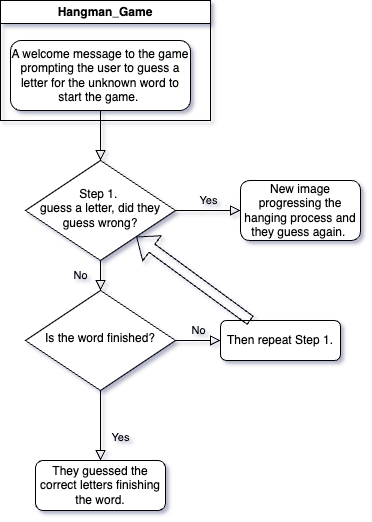

The diagram above was exported from draw.io. Its source (the exported page's mxGraphModel, read from the mxfile embedded in the PNG):
<mxGraphModel dx="954" dy="605" grid="1" gridSize="10" guides="1" tooltips="1" connect="1" arrows="1" fold="1" page="1" pageScale="1" pageWidth="827" pageHeight="1169" background="#FFFFFF" math="0" shadow="1">
  <root>
    <mxCell id="WIyWlLk6GJQsqaUBKTNV-0" />
    <mxCell id="WIyWlLk6GJQsqaUBKTNV-1" parent="WIyWlLk6GJQsqaUBKTNV-0" />
    <mxCell id="WIyWlLk6GJQsqaUBKTNV-2" value="" style="rounded=0;html=1;jettySize=auto;orthogonalLoop=1;fontSize=11;endArrow=block;endFill=0;endSize=8;strokeWidth=1;shadow=0;labelBackgroundColor=none;edgeStyle=orthogonalEdgeStyle;" parent="WIyWlLk6GJQsqaUBKTNV-1" source="WIyWlLk6GJQsqaUBKTNV-3" target="WIyWlLk6GJQsqaUBKTNV-6" edge="1">
      <mxGeometry relative="1" as="geometry" />
    </mxCell>
    <mxCell id="WIyWlLk6GJQsqaUBKTNV-4" value="No" style="rounded=0;html=1;jettySize=auto;orthogonalLoop=1;fontSize=11;endArrow=block;endFill=0;endSize=8;strokeWidth=1;shadow=0;labelBackgroundColor=none;edgeStyle=orthogonalEdgeStyle;" parent="WIyWlLk6GJQsqaUBKTNV-1" source="WIyWlLk6GJQsqaUBKTNV-6" target="WIyWlLk6GJQsqaUBKTNV-10" edge="1">
      <mxGeometry y="20" relative="1" as="geometry">
        <mxPoint as="offset" />
      </mxGeometry>
    </mxCell>
    <mxCell id="WIyWlLk6GJQsqaUBKTNV-5" value="Yes" style="edgeStyle=orthogonalEdgeStyle;rounded=0;html=1;jettySize=auto;orthogonalLoop=1;fontSize=11;endArrow=block;endFill=0;endSize=8;strokeWidth=1;shadow=0;labelBackgroundColor=none;" parent="WIyWlLk6GJQsqaUBKTNV-1" source="WIyWlLk6GJQsqaUBKTNV-6" target="WIyWlLk6GJQsqaUBKTNV-7" edge="1">
      <mxGeometry y="10" relative="1" as="geometry">
        <mxPoint as="offset" />
      </mxGeometry>
    </mxCell>
    <mxCell id="WIyWlLk6GJQsqaUBKTNV-6" value="Step 1.&amp;nbsp;&lt;div&gt;guess a letter, did they guess wrong?&lt;/div&gt;" style="rhombus;whiteSpace=wrap;html=1;shadow=0;fontFamily=Helvetica;fontSize=12;align=center;strokeWidth=1;spacing=6;spacingTop=-4;" parent="WIyWlLk6GJQsqaUBKTNV-1" vertex="1">
      <mxGeometry x="145" y="170" width="150" height="100" as="geometry" />
    </mxCell>
    <mxCell id="WIyWlLk6GJQsqaUBKTNV-7" value="New image progressing the hanging process and they guess again.&amp;nbsp;" style="rounded=1;whiteSpace=wrap;html=1;fontSize=12;glass=0;strokeWidth=1;shadow=0;" parent="WIyWlLk6GJQsqaUBKTNV-1" vertex="1">
      <mxGeometry x="360" y="190" width="120" height="60" as="geometry" />
    </mxCell>
    <mxCell id="WIyWlLk6GJQsqaUBKTNV-8" value="Yes" style="rounded=0;html=1;jettySize=auto;orthogonalLoop=1;fontSize=11;endArrow=block;endFill=0;endSize=8;strokeWidth=1;shadow=0;labelBackgroundColor=none;edgeStyle=orthogonalEdgeStyle;" parent="WIyWlLk6GJQsqaUBKTNV-1" source="WIyWlLk6GJQsqaUBKTNV-10" target="WIyWlLk6GJQsqaUBKTNV-11" edge="1">
      <mxGeometry x="0.3333" y="20" relative="1" as="geometry">
        <mxPoint as="offset" />
      </mxGeometry>
    </mxCell>
    <mxCell id="WIyWlLk6GJQsqaUBKTNV-9" value="No" style="edgeStyle=orthogonalEdgeStyle;rounded=0;html=1;jettySize=auto;orthogonalLoop=1;fontSize=11;endArrow=block;endFill=0;endSize=8;strokeWidth=1;shadow=0;labelBackgroundColor=none;" parent="WIyWlLk6GJQsqaUBKTNV-1" source="WIyWlLk6GJQsqaUBKTNV-10" target="WIyWlLk6GJQsqaUBKTNV-12" edge="1">
      <mxGeometry y="10" relative="1" as="geometry">
        <mxPoint as="offset" />
      </mxGeometry>
    </mxCell>
    <mxCell id="WIyWlLk6GJQsqaUBKTNV-10" value="Is the word finished?" style="rhombus;whiteSpace=wrap;html=1;shadow=0;fontFamily=Helvetica;fontSize=12;align=center;strokeWidth=1;spacing=6;spacingTop=-4;" parent="WIyWlLk6GJQsqaUBKTNV-1" vertex="1">
      <mxGeometry x="145" y="300" width="150" height="100" as="geometry" />
    </mxCell>
    <mxCell id="WIyWlLk6GJQsqaUBKTNV-11" value="They guessed the correct letters finishing the word." style="rounded=1;whiteSpace=wrap;html=1;fontSize=12;glass=0;strokeWidth=1;shadow=0;" parent="WIyWlLk6GJQsqaUBKTNV-1" vertex="1">
      <mxGeometry x="155" y="470" width="130" height="50" as="geometry" />
    </mxCell>
    <mxCell id="WIyWlLk6GJQsqaUBKTNV-12" value="Then repeat Step 1." style="rounded=1;whiteSpace=wrap;html=1;fontSize=12;glass=0;strokeWidth=1;shadow=0;" parent="WIyWlLk6GJQsqaUBKTNV-1" vertex="1">
      <mxGeometry x="340" y="330" width="120" height="40" as="geometry" />
    </mxCell>
    <mxCell id="pYRbtd0h0PD3VZe9jZZA-1" value="Hangman_Game" style="swimlane;whiteSpace=wrap;html=1;" vertex="1" parent="WIyWlLk6GJQsqaUBKTNV-1">
      <mxGeometry x="120" y="10" width="210" height="120" as="geometry" />
    </mxCell>
    <mxCell id="WIyWlLk6GJQsqaUBKTNV-3" value="A welcome message to the game prompting the user to guess a letter for the unknown word to start the game.&amp;nbsp;" style="rounded=1;whiteSpace=wrap;html=1;fontSize=12;glass=0;strokeWidth=1;shadow=0;" parent="pYRbtd0h0PD3VZe9jZZA-1" vertex="1">
      <mxGeometry x="10" y="40" width="180" height="70" as="geometry" />
    </mxCell>
    <mxCell id="pYRbtd0h0PD3VZe9jZZA-5" value="" style="shape=flexArrow;endArrow=classic;html=1;rounded=0;exitX=0.25;exitY=0;exitDx=0;exitDy=0;" edge="1" parent="WIyWlLk6GJQsqaUBKTNV-1" source="WIyWlLk6GJQsqaUBKTNV-12" target="WIyWlLk6GJQsqaUBKTNV-6">
      <mxGeometry width="50" height="50" relative="1" as="geometry">
        <mxPoint x="390" y="290" as="sourcePoint" />
        <mxPoint x="440" y="240" as="targetPoint" />
      </mxGeometry>
    </mxCell>
  </root>
</mxGraphModel>